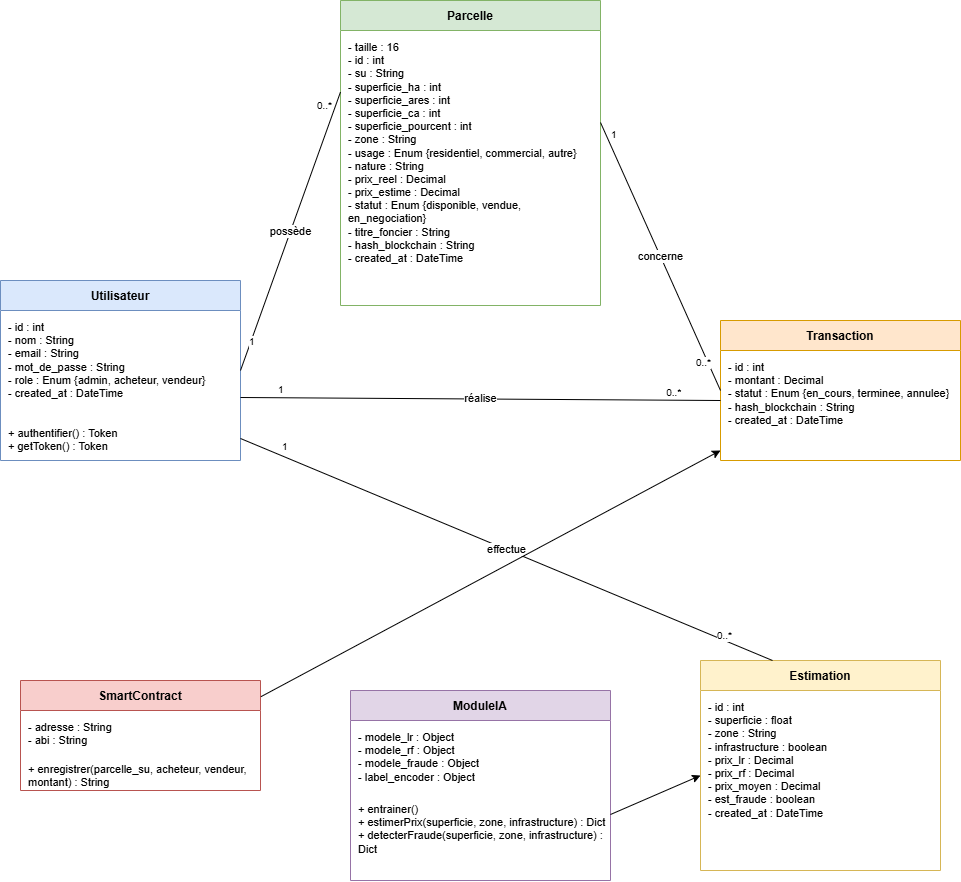

The diagram above was exported from draw.io. Its source (the exported page's mxGraphModel, read from the mxfile embedded in the PNG):
<mxGraphModel dx="724" dy="1585" grid="1" gridSize="10" guides="1" tooltips="1" connect="1" arrows="1" fold="1" page="1" pageScale="1" pageWidth="850" pageHeight="1100" math="0" shadow="0">
  <root>
    <mxCell id="0" />
    <mxCell id="1" parent="0" />
    <mxCell id="u_class" parent="1" style="swimlane;fontStyle=1;align=center;verticalAlign=middle;childLayout=stackLayout;horizontal=1;startSize=30;horizontalStack=0;resizeParent=0;resizeParentMax=0;collapsible=0;swimlaneFillColor=#ffffff;fillColor=#dae8fc;strokeColor=#6c8ebf;" value="Utilisateur" vertex="1">
      <mxGeometry height="180" width="240" x="40" y="40" as="geometry" />
    </mxCell>
    <mxCell id="u_attrs" parent="u_class" style="text;align=left;verticalAlign=top;spacingLeft=6;spacingTop=4;spacingBottom=4;overflow=hidden;fontSize=11;whiteSpace=wrap;html=1;" value="- id : int&#10;- nom : String&#10;- email : String&#10;- mot_de_passe : String&#10;- role : Enum {admin, acheteur, vendeur}&#10;- created_at : DateTime" vertex="1">
      <mxGeometry height="106" width="240" y="30" as="geometry" />
    </mxCell>
    <mxCell id="u_methods" parent="u_class" style="text;align=left;verticalAlign=top;spacingLeft=6;spacingTop=4;spacingBottom=4;overflow=hidden;fontSize=11;whiteSpace=wrap;html=1;" value="+ authentifier() : Token&#10;+ getToken() : Token" vertex="1">
      <mxGeometry height="44" width="240" y="136" as="geometry" />
    </mxCell>
    <mxCell id="p_class" parent="1" style="swimlane;fontStyle=1;align=center;verticalAlign=middle;childLayout=stackLayout;horizontal=1;startSize=30;horizontalStack=0;resizeParent=0;resizeParentMax=0;collapsible=0;swimlaneFillColor=#ffffff;fillColor=#d5e8d4;strokeColor=#82b366;" value="Parcelle" vertex="1">
      <mxGeometry height="305" width="260" x="380" y="-240" as="geometry" />
    </mxCell>
    <mxCell id="p_attrs" parent="p_class" style="text;align=left;verticalAlign=top;spacingLeft=6;spacingTop=4;spacingBottom=4;overflow=hidden;fontSize=11;whiteSpace=wrap;html=1;" value="- taille : 16&#10;- id : int&#10;- su : String&#10;- superficie_ha : int&#10;- superficie_ares : int&#10;- superficie_ca : int&#10;- superficie_pourcent : int&#10;- zone : String&#10;- usage : Enum {residentiel, commercial, autre}&#10;- nature : String&#10;- prix_reel : Decimal&#10;- prix_estime : Decimal&#10;- statut : Enum {disponible, vendue, en_negociation}&#10;- titre_foncier : String&#10;- hash_blockchain : String&#10;- created_at : DateTime" vertex="1">
      <mxGeometry height="265" width="260" y="30" as="geometry" />
    </mxCell>
    <mxCell id="p_methods" parent="p_class" style="text;align=left;verticalAlign=top;spacingLeft=6;spacingTop=4;spacingBottom=4;overflow=hidden;fontSize=11;whiteSpace=wrap;html=1;" value="" vertex="1">
      <mxGeometry height="10" width="260" y="295" as="geometry" />
    </mxCell>
    <mxCell id="t_class" parent="1" style="swimlane;fontStyle=1;align=center;verticalAlign=middle;childLayout=stackLayout;horizontal=1;startSize=30;horizontalStack=0;resizeParent=0;resizeParentMax=0;collapsible=0;swimlaneFillColor=#ffffff;fillColor=#ffe6cc;strokeColor=#d79b00;" value="Transaction" vertex="1">
      <mxGeometry height="140" width="240" x="760" y="80" as="geometry" />
    </mxCell>
    <mxCell id="t_attrs" parent="t_class" style="text;align=left;verticalAlign=top;spacingLeft=6;spacingTop=4;spacingBottom=4;overflow=hidden;fontSize=11;whiteSpace=wrap;html=1;" value="- id : int&#10;- montant : Decimal&#10;- statut : Enum {en_cours, terminee, annulee}&#10;- hash_blockchain : String&#10;- created_at : DateTime" vertex="1">
      <mxGeometry height="100" width="240" y="30" as="geometry" />
    </mxCell>
    <mxCell id="t_methods" parent="t_class" style="text;align=left;verticalAlign=top;spacingLeft=6;spacingTop=4;spacingBottom=4;overflow=hidden;fontSize=11;whiteSpace=wrap;html=1;" value="" vertex="1">
      <mxGeometry height="10" width="240" y="130" as="geometry" />
    </mxCell>
    <mxCell id="s_class" parent="1" style="swimlane;fontStyle=1;align=center;verticalAlign=middle;childLayout=stackLayout;horizontal=1;startSize=30;horizontalStack=0;resizeParent=0;resizeParentMax=0;collapsible=0;swimlaneFillColor=#ffffff;fillColor=#f8cecc;strokeColor=#b85450;" value="SmartContract" vertex="1">
      <mxGeometry height="110" width="240" x="60" y="440" as="geometry" />
    </mxCell>
    <mxCell id="s_attrs" parent="s_class" style="text;align=left;verticalAlign=top;spacingLeft=6;spacingTop=4;spacingBottom=4;overflow=hidden;fontSize=11;whiteSpace=wrap;html=1;" value="- adresse : String&#10;- abi : String" vertex="1">
      <mxGeometry height="42" width="240" y="30" as="geometry" />
    </mxCell>
    <mxCell id="s_methods" parent="s_class" style="text;align=left;verticalAlign=top;spacingLeft=6;spacingTop=4;spacingBottom=4;overflow=hidden;fontSize=11;whiteSpace=wrap;html=1;" value="+ enregistrer(parcelle_su, acheteur, vendeur, montant) : String" vertex="1">
      <mxGeometry height="38" width="240" y="72" as="geometry" />
    </mxCell>
    <mxCell id="m_class" parent="1" style="swimlane;fontStyle=1;align=center;verticalAlign=middle;childLayout=stackLayout;horizontal=1;startSize=30;horizontalStack=0;resizeParent=0;resizeParentMax=0;collapsible=0;swimlaneFillColor=#ffffff;fillColor=#e1d5e7;strokeColor=#9673a6;" value="ModuleIA" vertex="1">
      <mxGeometry height="190" width="260" x="390" y="450" as="geometry" />
    </mxCell>
    <mxCell id="m_attrs" parent="m_class" style="text;align=left;verticalAlign=top;spacingLeft=6;spacingTop=4;spacingBottom=4;overflow=hidden;fontSize=11;whiteSpace=wrap;html=1;" value="- modele_lr : Object&#10;- modele_rf : Object&#10;- modele_fraude : Object&#10;- label_encoder : Object" vertex="1">
      <mxGeometry height="72" width="260" y="30" as="geometry" />
    </mxCell>
    <mxCell id="m_methods" parent="m_class" style="text;align=left;verticalAlign=top;spacingLeft=6;spacingTop=4;spacingBottom=4;overflow=hidden;fontSize=11;whiteSpace=wrap;html=1;" value="+ entrainer()&#10;+ estimerPrix(superficie, zone, infrastructure) : Dict&#10;+ detecterFraude(superficie, zone, infrastructure) : Dict" vertex="1">
      <mxGeometry height="88" width="260" y="102" as="geometry" />
    </mxCell>
    <mxCell id="e_class" parent="1" style="swimlane;fontStyle=1;align=center;verticalAlign=middle;childLayout=stackLayout;horizontal=1;startSize=30;horizontalStack=0;resizeParent=0;resizeParentMax=0;collapsible=0;swimlaneFillColor=#ffffff;fillColor=#fff2cc;strokeColor=#d6b656;" value="Estimation" vertex="1">
      <mxGeometry height="210" width="240" x="740" y="420" as="geometry" />
    </mxCell>
    <mxCell id="e_attrs" parent="e_class" style="text;align=left;verticalAlign=top;spacingLeft=6;spacingTop=4;spacingBottom=4;overflow=hidden;fontSize=11;whiteSpace=wrap;html=1;" value="- id : int&#10;- superficie : float&#10;- zone : String&#10;- infrastructure : boolean&#10;- prix_lr : Decimal&#10;- prix_rf : Decimal&#10;- prix_moyen : Decimal&#10;- est_fraude : boolean&#10;- created_at : DateTime" vertex="1">
      <mxGeometry height="170" width="240" y="30" as="geometry" />
    </mxCell>
    <mxCell id="e_methods" parent="e_class" style="text;align=left;verticalAlign=top;spacingLeft=6;spacingTop=4;spacingBottom=4;overflow=hidden;fontSize=11;whiteSpace=wrap;html=1;" value="" vertex="1">
      <mxGeometry height="10" width="240" y="200" as="geometry" />
    </mxCell>
    <mxCell id="edge_u_p" edge="1" parent="1" source="u_class" style="endArrow=none;html=1;fontSize=11;labelBackgroundColor=#ffffff;exitX=1;exitY=0.5;exitDx=0;exitDy=0;entryX=0;entryY=0.3;entryDx=0;entryDy=0;" target="p_class" value="possède">
      <mxGeometry relative="1" as="geometry">
        <mxPoint x="330" y="90" as="sourcePoint" />
        <mxPoint x="380" y="90" as="targetPoint" />
      </mxGeometry>
    </mxCell>
    <mxCell id="edge_u_p_src" connectable="0" parent="edge_u_p" style="edgeLabel;html=1;align=left;verticalAlign=bottom;fontSize=10;" value="1" vertex="1">
      <mxGeometry relative="1" x="-0.85" as="geometry">
        <mxPoint as="offset" />
      </mxGeometry>
    </mxCell>
    <mxCell id="edge_u_p_tgt" connectable="0" parent="edge_u_p" style="edgeLabel;html=1;align=right;verticalAlign=bottom;fontSize=10;" value="0..*" vertex="1">
      <mxGeometry relative="1" x="0.85" as="geometry">
        <mxPoint as="offset" />
      </mxGeometry>
    </mxCell>
    <mxCell id="edge_u_t_ach" edge="1" parent="1" source="u_class" style="endArrow=none;html=1;fontSize=11;labelBackgroundColor=#ffffff;exitX=1;exitY=0.65;exitDx=0;exitDy=0;entryX=0;entryY=0.5;entryDx=0;entryDy=0;" target="t_attrs" value="réalise">
      <mxGeometry relative="1" as="geometry">
        <mxPoint as="offset" />
        <Array as="points" />
        <mxPoint x="650" y="150" as="sourcePoint" />
        <mxPoint x="740" y="60" as="targetPoint" />
      </mxGeometry>
    </mxCell>
    <mxCell id="edge_u_t_ach_src" connectable="0" parent="edge_u_t_ach" style="edgeLabel;html=1;align=left;verticalAlign=bottom;fontSize=10;" value="1" vertex="1">
      <mxGeometry relative="1" x="-0.85" as="geometry">
        <mxPoint as="offset" />
      </mxGeometry>
    </mxCell>
    <mxCell id="edge_u_t_ach_tgt" connectable="0" parent="edge_u_t_ach" style="edgeLabel;html=1;align=right;verticalAlign=bottom;fontSize=10;" value="0..*&amp;nbsp;" vertex="1">
      <mxGeometry relative="1" x="0.85" as="geometry">
        <mxPoint as="offset" />
      </mxGeometry>
    </mxCell>
    <mxCell id="edge_p_t" edge="1" parent="1" source="p_class" style="endArrow=none;html=1;fontSize=11;labelBackgroundColor=#ffffff;exitX=1;exitY=0.4;exitDx=0;exitDy=0;entryX=0;entryY=0.5;entryDx=0;entryDy=0;" target="t_class" value="concerne">
      <mxGeometry relative="1" as="geometry">
        <mxPoint x="650" y="80" as="sourcePoint" />
        <mxPoint x="740" y="110" as="targetPoint" />
      </mxGeometry>
    </mxCell>
    <mxCell id="edge_p_t_src" connectable="0" parent="edge_p_t" style="edgeLabel;html=1;align=left;verticalAlign=bottom;fontSize=10;" value="1" vertex="1">
      <mxGeometry relative="1" x="-0.85" as="geometry">
        <mxPoint as="offset" />
      </mxGeometry>
    </mxCell>
    <mxCell id="edge_p_t_tgt" connectable="0" parent="edge_p_t" style="edgeLabel;html=1;align=right;verticalAlign=bottom;fontSize=10;" value="0..*" vertex="1">
      <mxGeometry relative="1" x="0.85" as="geometry">
        <mxPoint as="offset" />
      </mxGeometry>
    </mxCell>
    <mxCell id="edge_p_e" edge="1" parent="1" source="u_methods" style="endArrow=none;html=1;fontSize=11;labelBackgroundColor=#ffffff;exitX=1;exitY=0.5;exitDx=0;exitDy=0;entryX=0.3;entryY=0;entryDx=0;entryDy=0;" target="e_class" value="effectue">
      <mxGeometry relative="1" as="geometry">
        <mxPoint x="600" y="340" as="sourcePoint" />
        <mxPoint x="820" y="420" as="targetPoint" />
      </mxGeometry>
    </mxCell>
    <mxCell id="edge_p_e_src" connectable="0" parent="edge_p_e" style="edgeLabel;html=1;align=left;verticalAlign=bottom;fontSize=10;" value="1" vertex="1">
      <mxGeometry relative="1" x="-0.85" as="geometry">
        <mxPoint as="offset" />
      </mxGeometry>
    </mxCell>
    <mxCell id="edge_p_e_tgt" connectable="0" parent="edge_p_e" style="edgeLabel;html=1;align=right;verticalAlign=bottom;fontSize=10;" value="0..*" vertex="1">
      <mxGeometry relative="1" x="0.85" as="geometry">
        <mxPoint as="offset" />
      </mxGeometry>
    </mxCell>
    <mxCell id="nNqkDOG_fy1ERfXlxYIg-1" edge="1" parent="1" source="s_class" style="endArrow=classic;html=1;rounded=0;entryX=0;entryY=1;entryDx=0;entryDy=0;exitX=1.002;exitY=0.147;exitDx=0;exitDy=0;exitPerimeter=0;" target="t_attrs" value="">
      <mxGeometry height="50" relative="1" width="50" as="geometry">
        <mxPoint x="330" y="390" as="sourcePoint" />
        <mxPoint x="380" y="340" as="targetPoint" />
      </mxGeometry>
    </mxCell>
    <mxCell id="nNqkDOG_fy1ERfXlxYIg-2" edge="1" parent="1" source="m_methods" style="endArrow=classic;html=1;rounded=0;entryX=0;entryY=0.5;entryDx=0;entryDy=0;exitX=1;exitY=0.25;exitDx=0;exitDy=0;" target="e_attrs" value="">
      <mxGeometry height="50" relative="1" width="50" as="geometry">
        <mxPoint x="660" y="690" as="sourcePoint" />
        <mxPoint x="710" y="640" as="targetPoint" />
      </mxGeometry>
    </mxCell>
  </root>
</mxGraphModel>